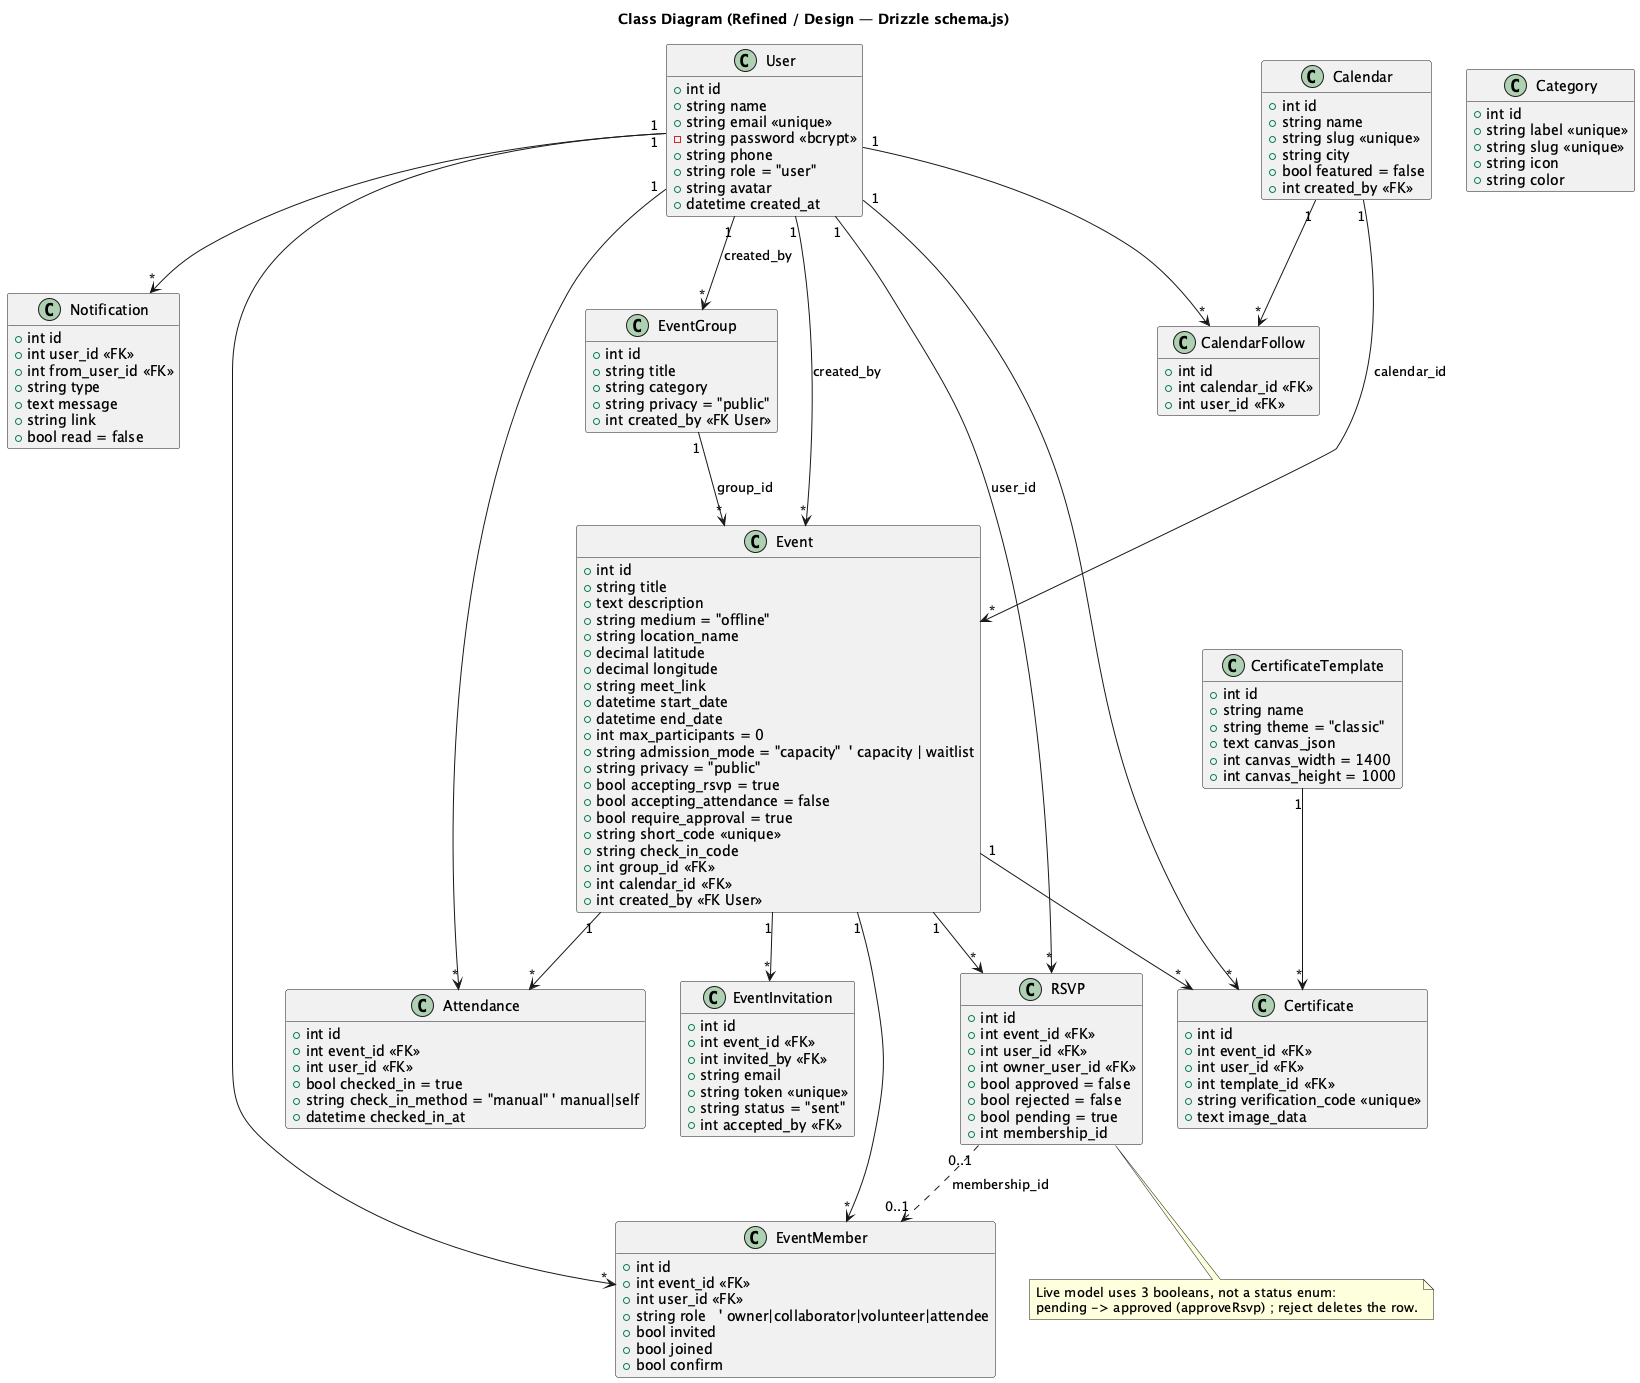

The diagram above was rendered by PlantUML. Its source (embedded in the PNG):
@startuml class-refined
title Class Diagram (Refined / Design — Drizzle schema.js)

hide empty methods

class User {
  +int id
  +string name
  +string email <<unique>>
  -string password <<bcrypt>>
  +string phone
  +string role = "user"
  +string avatar
  +datetime created_at
}

class EventGroup {
  +int id
  +string title
  +string category
  +string privacy = "public"
  +int created_by <<FK User>>
}

class Category {
  +int id
  +string label <<unique>>
  +string slug <<unique>>
  +string icon
  +string color
}

class Event {
  +int id
  +string title
  +text description
  +string medium = "offline"
  +string location_name
  +decimal latitude
  +decimal longitude
  +string meet_link
  +datetime start_date
  +datetime end_date
  +int max_participants = 0
  +string admission_mode = "capacity"  ' capacity | waitlist
  +string privacy = "public"
  +bool accepting_rsvp = true
  +bool accepting_attendance = false
  +bool require_approval = true
  +string short_code <<unique>>
  +string check_in_code
  +int group_id <<FK>>
  +int calendar_id <<FK>>
  +int created_by <<FK User>>
}

class RSVP {
  +int id
  +int event_id <<FK>>
  +int user_id <<FK>>
  +int owner_user_id <<FK>>
  +bool approved = false
  +bool rejected = false
  +bool pending = true
  +int membership_id
}

class EventMember {
  +int id
  +int event_id <<FK>>
  +int user_id <<FK>>
  +string role   ' owner|collaborator|volunteer|attendee
  +bool invited
  +bool joined
  +bool confirm
}

class EventInvitation {
  +int id
  +int event_id <<FK>>
  +int invited_by <<FK>>
  +string email
  +string token <<unique>>
  +string status = "sent"
  +int accepted_by <<FK>>
}

class Attendance {
  +int id
  +int event_id <<FK>>
  +int user_id <<FK>>
  +bool checked_in = true
  +string check_in_method = "manual" ' manual|self
  +datetime checked_in_at
}

class Notification {
  +int id
  +int user_id <<FK>>
  +int from_user_id <<FK>>
  +string type
  +text message
  +string link
  +bool read = false
}

class Calendar {
  +int id
  +string name
  +string slug <<unique>>
  +string city
  +bool featured = false
  +int created_by <<FK>>
}

class CalendarFollow {
  +int id
  +int calendar_id <<FK>>
  +int user_id <<FK>>
}

class CertificateTemplate {
  +int id
  +string name
  +string theme = "classic"
  +text canvas_json
  +int canvas_width = 1400
  +int canvas_height = 1000
}

class Certificate {
  +int id
  +int event_id <<FK>>
  +int user_id <<FK>>
  +int template_id <<FK>>
  +string verification_code <<unique>>
  +text image_data
}

User "1" --> "*" Event : created_by
User "1" --> "*" EventGroup : created_by
EventGroup "1" --> "*" Event : group_id
Calendar "1" --> "*" Event : calendar_id
Event "1" --> "*" RSVP
User "1" --> "*" RSVP : user_id
RSVP "0..1" ..> "0..1" EventMember : membership_id
Event "1" --> "*" EventMember
User "1" --> "*" EventMember
Event "1" --> "*" EventInvitation
Event "1" --> "*" Attendance
User "1" --> "*" Attendance
User "1" --> "*" Notification
Calendar "1" --> "*" CalendarFollow
User "1" --> "*" CalendarFollow
CertificateTemplate "1" --> "*" Certificate
Event "1" --> "*" Certificate
User "1" --> "*" Certificate

note bottom of RSVP
  Live model uses 3 booleans, not a status enum:
  pending -> approved (approveRsvp) ; reject deletes the row.
end note
@enduml